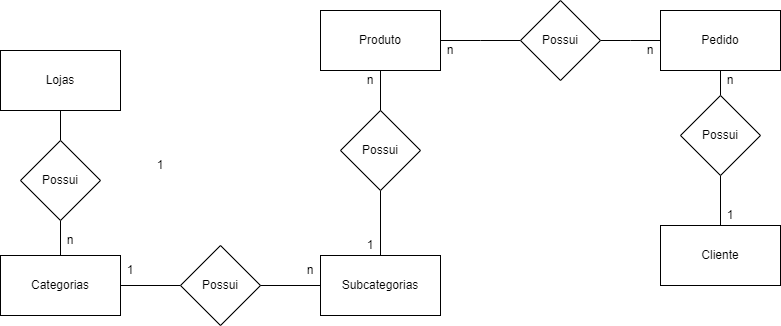

The diagram above was exported from draw.io. Its source (the exported page's mxGraphModel, read from the mxfile embedded in the PNG):
<mxGraphModel dx="1050" dy="581" grid="1" gridSize="10" guides="1" tooltips="1" connect="1" arrows="1" fold="1" page="1" pageScale="1" pageWidth="827" pageHeight="1169" math="0" shadow="0">
  <root>
    <mxCell id="0" />
    <mxCell id="1" parent="0" />
    <mxCell id="hNqapXwuN6UFr_ku3aBC-14" style="edgeStyle=orthogonalEdgeStyle;rounded=0;orthogonalLoop=1;jettySize=auto;html=1;entryX=0.5;entryY=0;entryDx=0;entryDy=0;endArrow=none;endFill=0;" edge="1" parent="1" source="hNqapXwuN6UFr_ku3aBC-2" target="hNqapXwuN6UFr_ku3aBC-8">
      <mxGeometry relative="1" as="geometry" />
    </mxCell>
    <mxCell id="hNqapXwuN6UFr_ku3aBC-2" value="Lojas" style="rounded=0;whiteSpace=wrap;html=1;" vertex="1" parent="1">
      <mxGeometry x="40" y="100" width="120" height="60" as="geometry" />
    </mxCell>
    <mxCell id="hNqapXwuN6UFr_ku3aBC-16" style="edgeStyle=orthogonalEdgeStyle;rounded=0;orthogonalLoop=1;jettySize=auto;html=1;entryX=0;entryY=0.5;entryDx=0;entryDy=0;endArrow=none;endFill=0;" edge="1" parent="1" source="hNqapXwuN6UFr_ku3aBC-3" target="hNqapXwuN6UFr_ku3aBC-9">
      <mxGeometry relative="1" as="geometry" />
    </mxCell>
    <mxCell id="hNqapXwuN6UFr_ku3aBC-3" value="Categorias" style="rounded=0;whiteSpace=wrap;html=1;" vertex="1" parent="1">
      <mxGeometry x="40" y="305" width="120" height="60" as="geometry" />
    </mxCell>
    <mxCell id="hNqapXwuN6UFr_ku3aBC-20" style="edgeStyle=orthogonalEdgeStyle;rounded=0;orthogonalLoop=1;jettySize=auto;html=1;endArrow=none;endFill=0;" edge="1" parent="1" source="hNqapXwuN6UFr_ku3aBC-4">
      <mxGeometry relative="1" as="geometry">
        <mxPoint x="420" y="240" as="targetPoint" />
      </mxGeometry>
    </mxCell>
    <mxCell id="hNqapXwuN6UFr_ku3aBC-4" value="Subcategorias" style="rounded=0;whiteSpace=wrap;html=1;" vertex="1" parent="1">
      <mxGeometry x="360" y="305" width="120" height="60" as="geometry" />
    </mxCell>
    <mxCell id="hNqapXwuN6UFr_ku3aBC-24" style="edgeStyle=orthogonalEdgeStyle;rounded=0;orthogonalLoop=1;jettySize=auto;html=1;endArrow=none;endFill=0;" edge="1" parent="1" source="hNqapXwuN6UFr_ku3aBC-5">
      <mxGeometry relative="1" as="geometry">
        <mxPoint x="560" y="90" as="targetPoint" />
      </mxGeometry>
    </mxCell>
    <mxCell id="hNqapXwuN6UFr_ku3aBC-5" value="Produto" style="rounded=0;whiteSpace=wrap;html=1;" vertex="1" parent="1">
      <mxGeometry x="360" y="60" width="120" height="60" as="geometry" />
    </mxCell>
    <mxCell id="hNqapXwuN6UFr_ku3aBC-29" style="edgeStyle=orthogonalEdgeStyle;rounded=0;orthogonalLoop=1;jettySize=auto;html=1;entryX=0.5;entryY=0;entryDx=0;entryDy=0;endArrow=none;endFill=0;" edge="1" parent="1" source="hNqapXwuN6UFr_ku3aBC-6" target="hNqapXwuN6UFr_ku3aBC-28">
      <mxGeometry relative="1" as="geometry" />
    </mxCell>
    <mxCell id="hNqapXwuN6UFr_ku3aBC-6" value="Pedido" style="rounded=0;whiteSpace=wrap;html=1;" vertex="1" parent="1">
      <mxGeometry x="700" y="60" width="120" height="60" as="geometry" />
    </mxCell>
    <mxCell id="hNqapXwuN6UFr_ku3aBC-7" value="Cliente" style="rounded=0;whiteSpace=wrap;html=1;" vertex="1" parent="1">
      <mxGeometry x="700" y="275" width="120" height="60" as="geometry" />
    </mxCell>
    <mxCell id="hNqapXwuN6UFr_ku3aBC-15" style="edgeStyle=orthogonalEdgeStyle;rounded=0;orthogonalLoop=1;jettySize=auto;html=1;entryX=0.5;entryY=0;entryDx=0;entryDy=0;endArrow=none;endFill=0;" edge="1" parent="1" source="hNqapXwuN6UFr_ku3aBC-8" target="hNqapXwuN6UFr_ku3aBC-3">
      <mxGeometry relative="1" as="geometry" />
    </mxCell>
    <mxCell id="hNqapXwuN6UFr_ku3aBC-8" value="Possui" style="rhombus;whiteSpace=wrap;html=1;" vertex="1" parent="1">
      <mxGeometry x="60" y="190" width="80" height="80" as="geometry" />
    </mxCell>
    <mxCell id="hNqapXwuN6UFr_ku3aBC-18" style="edgeStyle=orthogonalEdgeStyle;rounded=0;orthogonalLoop=1;jettySize=auto;html=1;entryX=0;entryY=0.5;entryDx=0;entryDy=0;endArrow=none;endFill=0;" edge="1" parent="1" source="hNqapXwuN6UFr_ku3aBC-9" target="hNqapXwuN6UFr_ku3aBC-4">
      <mxGeometry relative="1" as="geometry" />
    </mxCell>
    <mxCell id="hNqapXwuN6UFr_ku3aBC-9" value="Possui" style="rhombus;whiteSpace=wrap;html=1;" vertex="1" parent="1">
      <mxGeometry x="220" y="295" width="80" height="80" as="geometry" />
    </mxCell>
    <mxCell id="hNqapXwuN6UFr_ku3aBC-25" style="edgeStyle=orthogonalEdgeStyle;rounded=0;orthogonalLoop=1;jettySize=auto;html=1;endArrow=none;endFill=0;" edge="1" parent="1" source="hNqapXwuN6UFr_ku3aBC-10">
      <mxGeometry relative="1" as="geometry">
        <mxPoint x="700" y="90" as="targetPoint" />
      </mxGeometry>
    </mxCell>
    <mxCell id="hNqapXwuN6UFr_ku3aBC-10" value="Possui" style="rhombus;whiteSpace=wrap;html=1;" vertex="1" parent="1">
      <mxGeometry x="560" y="50" width="80" height="80" as="geometry" />
    </mxCell>
    <mxCell id="hNqapXwuN6UFr_ku3aBC-22" style="edgeStyle=orthogonalEdgeStyle;rounded=0;orthogonalLoop=1;jettySize=auto;html=1;entryX=0.5;entryY=1;entryDx=0;entryDy=0;endArrow=none;endFill=0;" edge="1" parent="1" source="hNqapXwuN6UFr_ku3aBC-11" target="hNqapXwuN6UFr_ku3aBC-5">
      <mxGeometry relative="1" as="geometry" />
    </mxCell>
    <mxCell id="hNqapXwuN6UFr_ku3aBC-11" value="Possui" style="rhombus;whiteSpace=wrap;html=1;" vertex="1" parent="1">
      <mxGeometry x="380" y="160" width="80" height="80" as="geometry" />
    </mxCell>
    <mxCell id="hNqapXwuN6UFr_ku3aBC-12" value="1" style="text;html=1;strokeColor=none;fillColor=none;align=center;verticalAlign=middle;whiteSpace=wrap;rounded=0;" vertex="1" parent="1">
      <mxGeometry x="740" y="250" width="60" height="30" as="geometry" />
    </mxCell>
    <mxCell id="hNqapXwuN6UFr_ku3aBC-13" value="n" style="text;html=1;strokeColor=none;fillColor=none;align=center;verticalAlign=middle;whiteSpace=wrap;rounded=0;" vertex="1" parent="1">
      <mxGeometry x="80" y="275" width="60" height="30" as="geometry" />
    </mxCell>
    <mxCell id="hNqapXwuN6UFr_ku3aBC-17" value="1" style="text;html=1;strokeColor=none;fillColor=none;align=center;verticalAlign=middle;whiteSpace=wrap;rounded=0;" vertex="1" parent="1">
      <mxGeometry x="140" y="305" width="60" height="30" as="geometry" />
    </mxCell>
    <mxCell id="hNqapXwuN6UFr_ku3aBC-19" value="n" style="text;html=1;strokeColor=none;fillColor=none;align=center;verticalAlign=middle;whiteSpace=wrap;rounded=0;" vertex="1" parent="1">
      <mxGeometry x="320" y="305" width="60" height="30" as="geometry" />
    </mxCell>
    <mxCell id="hNqapXwuN6UFr_ku3aBC-21" value="1" style="text;html=1;strokeColor=none;fillColor=none;align=center;verticalAlign=middle;whiteSpace=wrap;rounded=0;" vertex="1" parent="1">
      <mxGeometry x="380" y="280" width="60" height="30" as="geometry" />
    </mxCell>
    <mxCell id="hNqapXwuN6UFr_ku3aBC-23" value="n" style="text;html=1;strokeColor=none;fillColor=none;align=center;verticalAlign=middle;whiteSpace=wrap;rounded=0;" vertex="1" parent="1">
      <mxGeometry x="380" y="115" width="60" height="30" as="geometry" />
    </mxCell>
    <mxCell id="hNqapXwuN6UFr_ku3aBC-26" value="n" style="text;html=1;strokeColor=none;fillColor=none;align=center;verticalAlign=middle;whiteSpace=wrap;rounded=0;" vertex="1" parent="1">
      <mxGeometry x="460" y="85" width="60" height="30" as="geometry" />
    </mxCell>
    <mxCell id="hNqapXwuN6UFr_ku3aBC-27" value="n" style="text;html=1;strokeColor=none;fillColor=none;align=center;verticalAlign=middle;whiteSpace=wrap;rounded=0;" vertex="1" parent="1">
      <mxGeometry x="660" y="85" width="60" height="30" as="geometry" />
    </mxCell>
    <mxCell id="hNqapXwuN6UFr_ku3aBC-30" style="edgeStyle=orthogonalEdgeStyle;rounded=0;orthogonalLoop=1;jettySize=auto;html=1;entryX=0.5;entryY=0;entryDx=0;entryDy=0;endArrow=none;endFill=0;" edge="1" parent="1" source="hNqapXwuN6UFr_ku3aBC-28" target="hNqapXwuN6UFr_ku3aBC-7">
      <mxGeometry relative="1" as="geometry" />
    </mxCell>
    <mxCell id="hNqapXwuN6UFr_ku3aBC-28" value="Possui" style="rhombus;whiteSpace=wrap;html=1;" vertex="1" parent="1">
      <mxGeometry x="720" y="145" width="80" height="80" as="geometry" />
    </mxCell>
    <mxCell id="hNqapXwuN6UFr_ku3aBC-31" value="1" style="text;html=1;strokeColor=none;fillColor=none;align=center;verticalAlign=middle;whiteSpace=wrap;rounded=0;" vertex="1" parent="1">
      <mxGeometry x="170" y="200" width="60" height="30" as="geometry" />
    </mxCell>
    <mxCell id="hNqapXwuN6UFr_ku3aBC-33" value="n" style="text;html=1;strokeColor=none;fillColor=none;align=center;verticalAlign=middle;whiteSpace=wrap;rounded=0;" vertex="1" parent="1">
      <mxGeometry x="740" y="115" width="60" height="30" as="geometry" />
    </mxCell>
  </root>
</mxGraphModel>